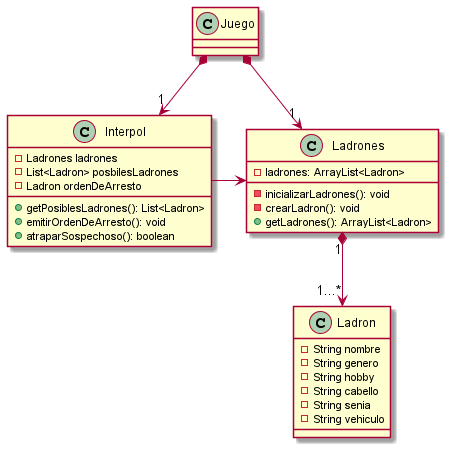

The diagram above was rendered by PlantUML. Its source (embedded in the PNG):
@startuml
'https://plantuml.com/class-diagram

class Juego{}

class Interpol{
- Ladrones ladrones
- List<Ladron> posbilesLadrones
- Ladron ordenDeArresto

+ getPosiblesLadrones(): List<Ladron>
+ emitirOrdenDeArresto(): void
+ atraparSospechoso(): boolean
}

class Ladrones{
- ladrones: ArrayList<Ladron>
- inicializarLadrones(): void
- crearLadron(): void
+ getLadrones(): ArrayList<Ladron>
}

class Ladron{
- String nombre
- String genero
- String hobby
- String cabello
- String senia
- String vehiculo
}

Ladrones "1"*-down->"1...*" Ladron
Interpol -right-> Ladrones

Juego *-down->"1" Interpol
Juego *-down->"1" Ladrones

@enduml